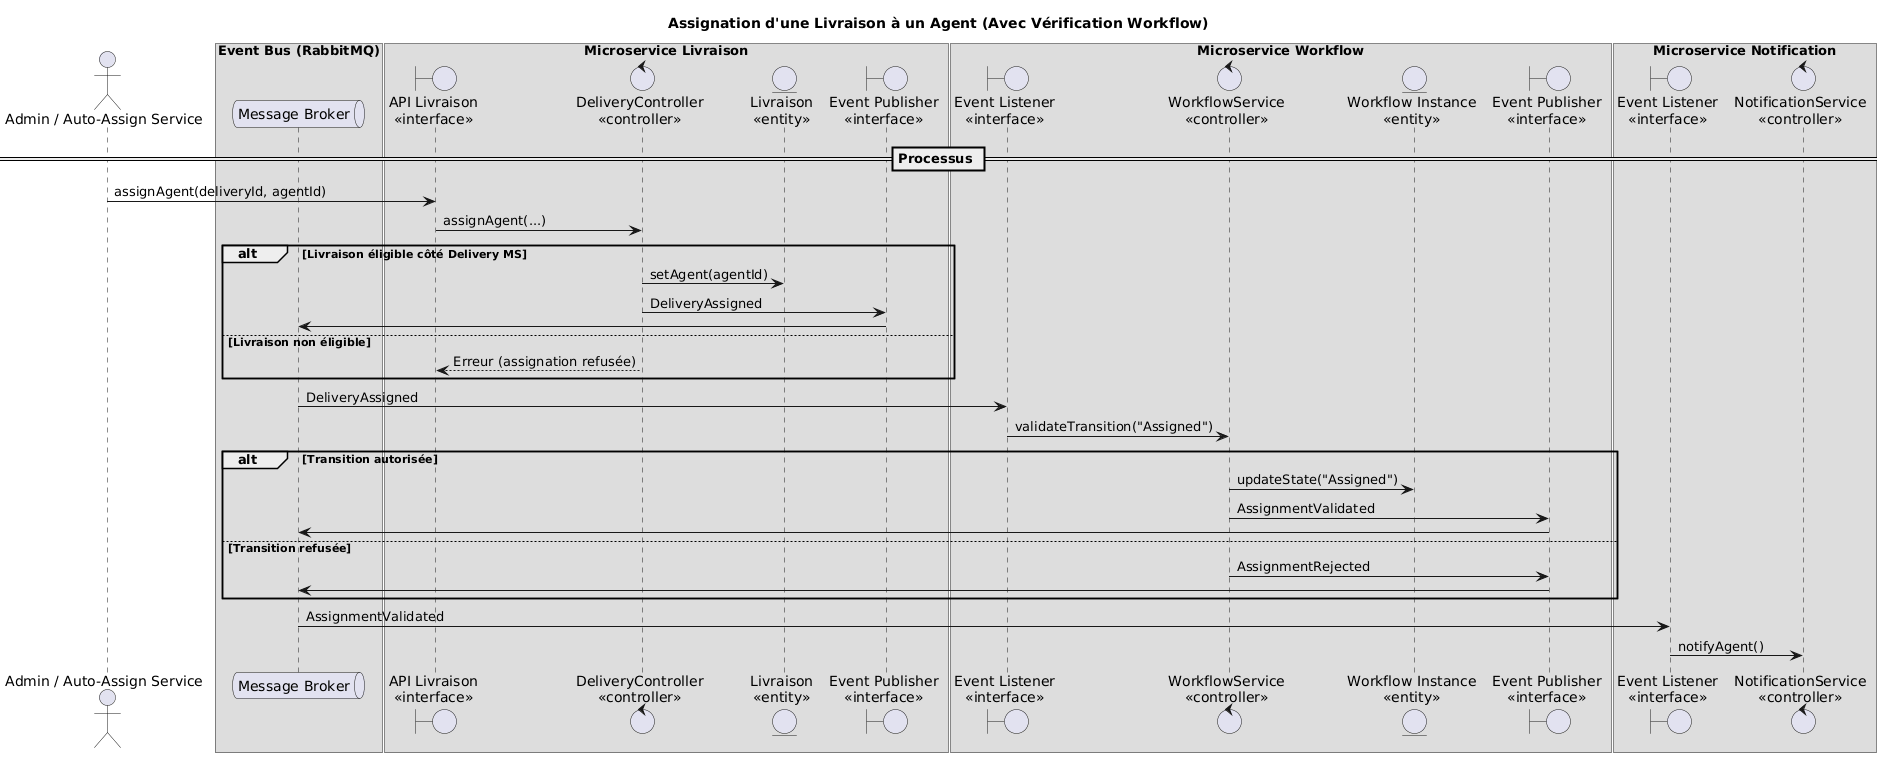

The diagram above was rendered by PlantUML. Its source (embedded in the PNG):
@startuml
title Assignation d'une Livraison à un Agent (Avec Vérification Workflow)

actor "Admin / Auto-Assign Service" as Admin


' ========= Event Bus =========
box "Event Bus (RabbitMQ)"
    queue "Message Broker" as Broker
end box


' ========= Microservice Livraison =========
box "Microservice Livraison"
    boundary "API Livraison\n<<interface>>" as DeliveryAPI
    control "DeliveryController\n<<controller>>" as DeliveryController
    entity "Livraison\n<<entity>>" as Delivery
    boundary "Event Publisher\n<<interface>>" as DeliveryPublisher
end box


' ========= Microservice Workflow =========
box "Microservice Workflow"
    boundary "Event Listener\n<<interface>>" as WorkflowListener
    control "WorkflowService\n<<controller>>" as WorkflowService
    entity "Workflow Instance\n<<entity>>" as WorkflowInstance
    boundary "Event Publisher\n<<interface>>" as WorkflowPublisher
end box


' ========= Microservice Notification =========
box "Microservice Notification"
    boundary "Event Listener\n<<interface>>" as NotificationListener
    control "NotificationService\n<<controller>>" as NotificationService
end box


== Processus ==

Admin -> DeliveryAPI : assignAgent(deliveryId, agentId)
DeliveryAPI -> DeliveryController : assignAgent(...)

alt Livraison éligible côté Delivery MS

    DeliveryController -> Delivery : setAgent(agentId)
    DeliveryController -> DeliveryPublisher : DeliveryAssigned
    DeliveryPublisher -> Broker

else Livraison non éligible

    DeliveryController --> DeliveryAPI : Erreur (assignation refusée)

end


Broker -> WorkflowListener : DeliveryAssigned
WorkflowListener -> WorkflowService : validateTransition("Assigned")

alt Transition autorisée

    WorkflowService -> WorkflowInstance : updateState("Assigned")
    WorkflowService -> WorkflowPublisher : AssignmentValidated
    WorkflowPublisher -> Broker

else Transition refusée

    WorkflowService -> WorkflowPublisher : AssignmentRejected
    WorkflowPublisher -> Broker

end


Broker -> NotificationListener : AssignmentValidated
NotificationListener -> NotificationService : notifyAgent()
@enduml